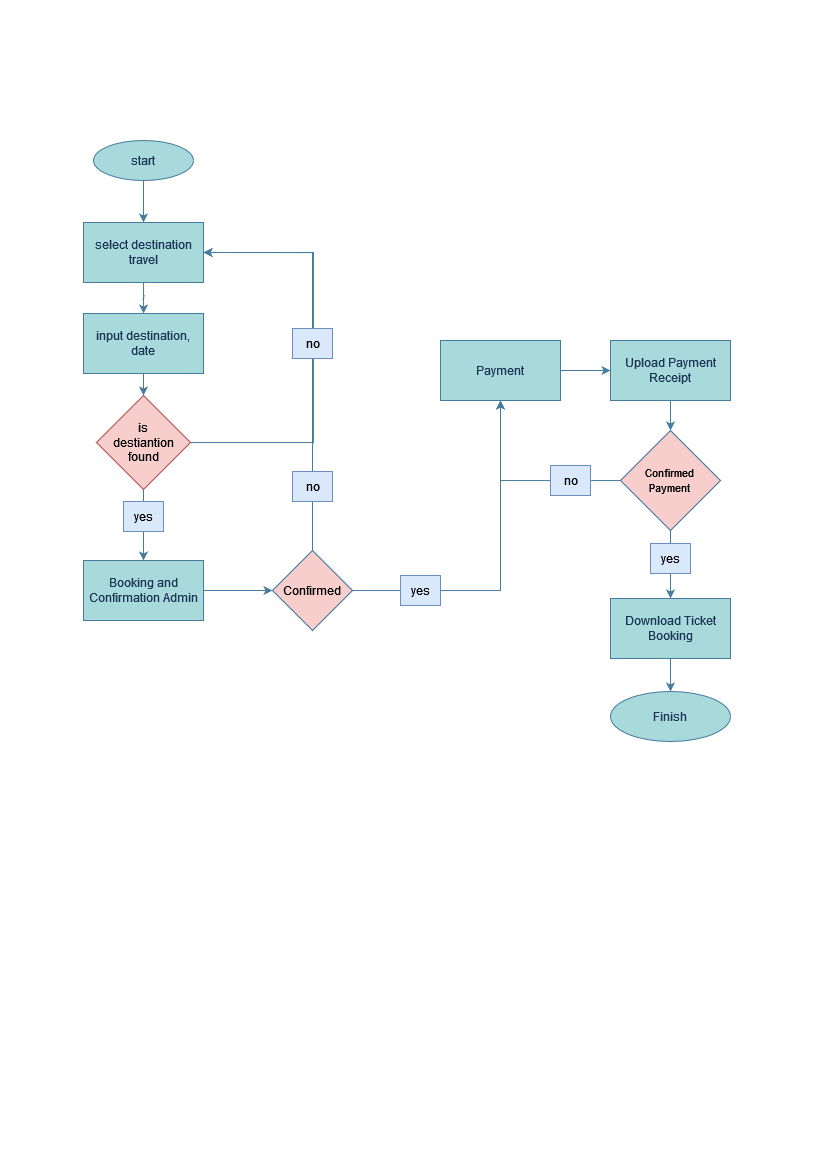

The diagram above was exported from draw.io. Its source (the exported page's mxGraphModel, read from the mxfile embedded in the PNG):
<mxGraphModel dx="914" dy="493" grid="1" gridSize="10" guides="1" tooltips="1" connect="1" arrows="1" fold="1" page="1" pageScale="1" pageWidth="827" pageHeight="1169" background="#F1FAEE" math="0" shadow="0">
  <root>
    <mxCell id="h-db7XHEf4iSBWwC68O2-0" />
    <mxCell id="h-db7XHEf4iSBWwC68O2-1" parent="h-db7XHEf4iSBWwC68O2-0" />
    <mxCell id="h-db7XHEf4iSBWwC68O2-2" value="" style="edgeStyle=orthogonalEdgeStyle;orthogonalLoop=1;jettySize=auto;html=1;fontColor=#1D3557;strokeColor=#457B9D;fillColor=#A8DADC;" edge="1" parent="h-db7XHEf4iSBWwC68O2-1" source="h-db7XHEf4iSBWwC68O2-3" target="h-db7XHEf4iSBWwC68O2-5">
      <mxGeometry relative="1" as="geometry" />
    </mxCell>
    <mxCell id="h-db7XHEf4iSBWwC68O2-3" value="start" style="ellipse;whiteSpace=wrap;html=1;fontColor=#1D3557;strokeColor=#457B9D;fillColor=#A8DADC;" vertex="1" parent="h-db7XHEf4iSBWwC68O2-1">
      <mxGeometry x="93" y="140" width="100" height="40" as="geometry" />
    </mxCell>
    <mxCell id="h-db7XHEf4iSBWwC68O2-4" value="" style="edgeStyle=orthogonalEdgeStyle;orthogonalLoop=1;jettySize=auto;html=1;fontColor=#1D3557;strokeColor=#457B9D;fillColor=#A8DADC;" edge="1" parent="h-db7XHEf4iSBWwC68O2-1" source="h-db7XHEf4iSBWwC68O2-5" target="h-db7XHEf4iSBWwC68O2-14">
      <mxGeometry relative="1" as="geometry" />
    </mxCell>
    <mxCell id="h-db7XHEf4iSBWwC68O2-5" value="select destination travel" style="whiteSpace=wrap;html=1;fillColor=#A8DADC;strokeColor=#457B9D;fontColor=#1D3557;" vertex="1" parent="h-db7XHEf4iSBWwC68O2-1">
      <mxGeometry x="83" y="222" width="120" height="60" as="geometry" />
    </mxCell>
    <mxCell id="h-db7XHEf4iSBWwC68O2-6" value="" style="edgeStyle=orthogonalEdgeStyle;orthogonalLoop=1;jettySize=auto;html=1;fontColor=#1D3557;strokeColor=#457B9D;fillColor=#A8DADC;" edge="1" parent="h-db7XHEf4iSBWwC68O2-1" source="h-db7XHEf4iSBWwC68O2-8" target="h-db7XHEf4iSBWwC68O2-10">
      <mxGeometry relative="1" as="geometry" />
    </mxCell>
    <mxCell id="h-db7XHEf4iSBWwC68O2-7" value="" style="edgeStyle=orthogonalEdgeStyle;orthogonalLoop=1;jettySize=auto;html=1;fontColor=#1D3557;strokeColor=#457B9D;fillColor=#A8DADC;entryX=1;entryY=0.5;entryDx=0;entryDy=0;rounded=0;" edge="1" parent="h-db7XHEf4iSBWwC68O2-1" source="h-db7XHEf4iSBWwC68O2-8" target="h-db7XHEf4iSBWwC68O2-5">
      <mxGeometry relative="1" as="geometry">
        <mxPoint x="203" y="326" as="targetPoint" />
        <Array as="points">
          <mxPoint x="313" y="442" />
          <mxPoint x="313" y="252" />
        </Array>
      </mxGeometry>
    </mxCell>
    <mxCell id="h-db7XHEf4iSBWwC68O2-8" value="&lt;div&gt;is &lt;br&gt;&lt;/div&gt;&lt;div&gt;destiantion found&lt;/div&gt;" style="rhombus;whiteSpace=wrap;html=1;fillColor=#f8cecc;strokeColor=#b85450;" vertex="1" parent="h-db7XHEf4iSBWwC68O2-1">
      <mxGeometry x="96" y="395" width="94" height="94" as="geometry" />
    </mxCell>
    <mxCell id="OSEHjt07LE6Lc6ZWST4G-1" value="" style="edgeStyle=orthogonalEdgeStyle;rounded=0;orthogonalLoop=1;jettySize=auto;html=1;strokeColor=#457B9D;" edge="1" parent="h-db7XHEf4iSBWwC68O2-1" source="h-db7XHEf4iSBWwC68O2-10" target="OSEHjt07LE6Lc6ZWST4G-0">
      <mxGeometry relative="1" as="geometry" />
    </mxCell>
    <mxCell id="h-db7XHEf4iSBWwC68O2-10" value="Booking and Confirmation Admin" style="whiteSpace=wrap;html=1;fillColor=#A8DADC;strokeColor=#457B9D;fontColor=#1D3557;" vertex="1" parent="h-db7XHEf4iSBWwC68O2-1">
      <mxGeometry x="83" y="560" width="120" height="60" as="geometry" />
    </mxCell>
    <mxCell id="h-db7XHEf4iSBWwC68O2-11" value="yes" style="text;html=1;align=center;verticalAlign=middle;resizable=0;points=[];autosize=1;strokeColor=#6c8ebf;fillColor=#dae8fc;" vertex="1" parent="h-db7XHEf4iSBWwC68O2-1">
      <mxGeometry x="123" y="501" width="40" height="30" as="geometry" />
    </mxCell>
    <mxCell id="h-db7XHEf4iSBWwC68O2-13" style="edgeStyle=orthogonalEdgeStyle;orthogonalLoop=1;jettySize=auto;html=1;exitX=0.5;exitY=1;exitDx=0;exitDy=0;entryX=0.5;entryY=0;entryDx=0;entryDy=0;fontColor=#1D3557;strokeColor=#457B9D;fillColor=#A8DADC;" edge="1" parent="h-db7XHEf4iSBWwC68O2-1" source="h-db7XHEf4iSBWwC68O2-14" target="h-db7XHEf4iSBWwC68O2-8">
      <mxGeometry relative="1" as="geometry" />
    </mxCell>
    <mxCell id="h-db7XHEf4iSBWwC68O2-14" value="input destination, date" style="whiteSpace=wrap;html=1;fillColor=#A8DADC;strokeColor=#457B9D;fontColor=#1D3557;" vertex="1" parent="h-db7XHEf4iSBWwC68O2-1">
      <mxGeometry x="83" y="313" width="120" height="60" as="geometry" />
    </mxCell>
    <mxCell id="OSEHjt07LE6Lc6ZWST4G-8" value="" style="edgeStyle=orthogonalEdgeStyle;rounded=0;orthogonalLoop=1;jettySize=auto;html=1;strokeColor=#457B9D;entryX=1;entryY=0.5;entryDx=0;entryDy=0;exitX=0.5;exitY=0;exitDx=0;exitDy=0;" edge="1" parent="h-db7XHEf4iSBWwC68O2-1" source="OSEHjt07LE6Lc6ZWST4G-0" target="h-db7XHEf4iSBWwC68O2-5">
      <mxGeometry relative="1" as="geometry">
        <mxPoint x="413" y="582" as="targetPoint" />
        <Array as="points">
          <mxPoint x="312" y="252" />
        </Array>
      </mxGeometry>
    </mxCell>
    <mxCell id="OSEHjt07LE6Lc6ZWST4G-14" value="" style="edgeStyle=orthogonalEdgeStyle;rounded=0;orthogonalLoop=1;jettySize=auto;html=1;strokeColor=#457B9D;" edge="1" parent="h-db7XHEf4iSBWwC68O2-1" source="OSEHjt07LE6Lc6ZWST4G-0" target="OSEHjt07LE6Lc6ZWST4G-13">
      <mxGeometry relative="1" as="geometry" />
    </mxCell>
    <mxCell id="OSEHjt07LE6Lc6ZWST4G-0" value="Confirmed" style="rhombus;whiteSpace=wrap;html=1;fillColor=#F8CECC;strokeColor=#457B9D;fontColor=#00000;" vertex="1" parent="h-db7XHEf4iSBWwC68O2-1">
      <mxGeometry x="272" y="550" width="80" height="80" as="geometry" />
    </mxCell>
    <mxCell id="OSEHjt07LE6Lc6ZWST4G-10" value="yes" style="text;html=1;align=center;verticalAlign=middle;resizable=0;points=[];autosize=1;strokeColor=#6c8ebf;fillColor=#dae8fc;" vertex="1" parent="h-db7XHEf4iSBWwC68O2-1">
      <mxGeometry x="400" y="575" width="40" height="30" as="geometry" />
    </mxCell>
    <mxCell id="OSEHjt07LE6Lc6ZWST4G-16" value="" style="edgeStyle=orthogonalEdgeStyle;rounded=0;orthogonalLoop=1;jettySize=auto;html=1;strokeColor=#457B9D;" edge="1" parent="h-db7XHEf4iSBWwC68O2-1" source="OSEHjt07LE6Lc6ZWST4G-13" target="OSEHjt07LE6Lc6ZWST4G-15">
      <mxGeometry relative="1" as="geometry" />
    </mxCell>
    <mxCell id="OSEHjt07LE6Lc6ZWST4G-13" value="Payment" style="whiteSpace=wrap;html=1;fillColor=#A8DADC;strokeColor=#457B9D;fontColor=#1D3557;" vertex="1" parent="h-db7XHEf4iSBWwC68O2-1">
      <mxGeometry x="440" y="340" width="120" height="60" as="geometry" />
    </mxCell>
    <mxCell id="OSEHjt07LE6Lc6ZWST4G-18" value="" style="edgeStyle=orthogonalEdgeStyle;rounded=0;orthogonalLoop=1;jettySize=auto;html=1;strokeColor=#457B9D;" edge="1" parent="h-db7XHEf4iSBWwC68O2-1" target="OSEHjt07LE6Lc6ZWST4G-17">
      <mxGeometry relative="1" as="geometry">
        <mxPoint x="670" y="520" as="sourcePoint" />
      </mxGeometry>
    </mxCell>
    <mxCell id="8JPVJGxG0mlsbktQjJl9-1" value="" style="edgeStyle=orthogonalEdgeStyle;rounded=0;orthogonalLoop=1;jettySize=auto;html=1;fontColor=#00000;strokeColor=#457B9D;" edge="1" parent="h-db7XHEf4iSBWwC68O2-1" source="OSEHjt07LE6Lc6ZWST4G-15" target="8JPVJGxG0mlsbktQjJl9-0">
      <mxGeometry relative="1" as="geometry" />
    </mxCell>
    <mxCell id="OSEHjt07LE6Lc6ZWST4G-15" value="Upload Payment Receipt" style="whiteSpace=wrap;html=1;fillColor=#A8DADC;strokeColor=#457B9D;fontColor=#1D3557;" vertex="1" parent="h-db7XHEf4iSBWwC68O2-1">
      <mxGeometry x="610" y="340" width="120" height="60" as="geometry" />
    </mxCell>
    <mxCell id="OSEHjt07LE6Lc6ZWST4G-20" value="" style="edgeStyle=orthogonalEdgeStyle;rounded=0;orthogonalLoop=1;jettySize=auto;html=1;strokeColor=#457B9D;" edge="1" parent="h-db7XHEf4iSBWwC68O2-1" source="OSEHjt07LE6Lc6ZWST4G-17" target="OSEHjt07LE6Lc6ZWST4G-19">
      <mxGeometry relative="1" as="geometry" />
    </mxCell>
    <mxCell id="OSEHjt07LE6Lc6ZWST4G-17" value="Download Ticket Booking" style="whiteSpace=wrap;html=1;fillColor=#A8DADC;strokeColor=#457B9D;fontColor=#1D3557;" vertex="1" parent="h-db7XHEf4iSBWwC68O2-1">
      <mxGeometry x="610" y="598" width="120" height="60" as="geometry" />
    </mxCell>
    <mxCell id="OSEHjt07LE6Lc6ZWST4G-19" value="Finish" style="ellipse;whiteSpace=wrap;html=1;fillColor=#A8DADC;strokeColor=#457B9D;fontColor=#1D3557;" vertex="1" parent="h-db7XHEf4iSBWwC68O2-1">
      <mxGeometry x="610" y="691" width="120" height="50" as="geometry" />
    </mxCell>
    <mxCell id="h-db7XHEf4iSBWwC68O2-12" value="no" style="text;html=1;align=center;verticalAlign=middle;resizable=0;points=[];autosize=1;strokeColor=#6c8ebf;fillColor=#dae8fc;" vertex="1" parent="h-db7XHEf4iSBWwC68O2-1">
      <mxGeometry x="292" y="328" width="40" height="30" as="geometry" />
    </mxCell>
    <mxCell id="OSEHjt07LE6Lc6ZWST4G-22" value="no" style="text;html=1;align=center;verticalAlign=middle;resizable=0;points=[];autosize=1;strokeColor=#6c8ebf;fillColor=#dae8fc;" vertex="1" parent="h-db7XHEf4iSBWwC68O2-1">
      <mxGeometry x="292" y="471" width="40" height="30" as="geometry" />
    </mxCell>
    <mxCell id="8JPVJGxG0mlsbktQjJl9-3" value="" style="edgeStyle=orthogonalEdgeStyle;rounded=0;orthogonalLoop=1;jettySize=auto;html=1;fontColor=#000000;strokeColor=#457B9D;entryX=0.5;entryY=1;entryDx=0;entryDy=0;" edge="1" parent="h-db7XHEf4iSBWwC68O2-1" source="8JPVJGxG0mlsbktQjJl9-0" target="OSEHjt07LE6Lc6ZWST4G-13">
      <mxGeometry relative="1" as="geometry" />
    </mxCell>
    <mxCell id="8JPVJGxG0mlsbktQjJl9-0" value="&lt;div&gt;&lt;font style=&quot;font-size: 11px;&quot;&gt;Confirmed&lt;br&gt;&lt;/font&gt;&lt;/div&gt;&lt;div&gt;&lt;font style=&quot;font-size: 11px;&quot;&gt;Payment&lt;/font&gt;&lt;/div&gt;" style="rhombus;whiteSpace=wrap;html=1;fillColor=#F8CECC;strokeColor=#457B9D;fontColor=#000000;" vertex="1" parent="h-db7XHEf4iSBWwC68O2-1">
      <mxGeometry x="620" y="430" width="100" height="100" as="geometry" />
    </mxCell>
    <mxCell id="8JPVJGxG0mlsbktQjJl9-6" value="no" style="text;html=1;align=center;verticalAlign=middle;resizable=0;points=[];autosize=1;strokeColor=#6c8ebf;fillColor=#dae8fc;" vertex="1" parent="h-db7XHEf4iSBWwC68O2-1">
      <mxGeometry x="550" y="465" width="40" height="30" as="geometry" />
    </mxCell>
    <mxCell id="F8U2Tur7OF5ZwSYMvnE0-0" value="yes" style="text;html=1;align=center;verticalAlign=middle;resizable=0;points=[];autosize=1;strokeColor=#6c8ebf;fillColor=#dae8fc;" vertex="1" parent="h-db7XHEf4iSBWwC68O2-1">
      <mxGeometry x="650" y="543" width="40" height="30" as="geometry" />
    </mxCell>
  </root>
</mxGraphModel>